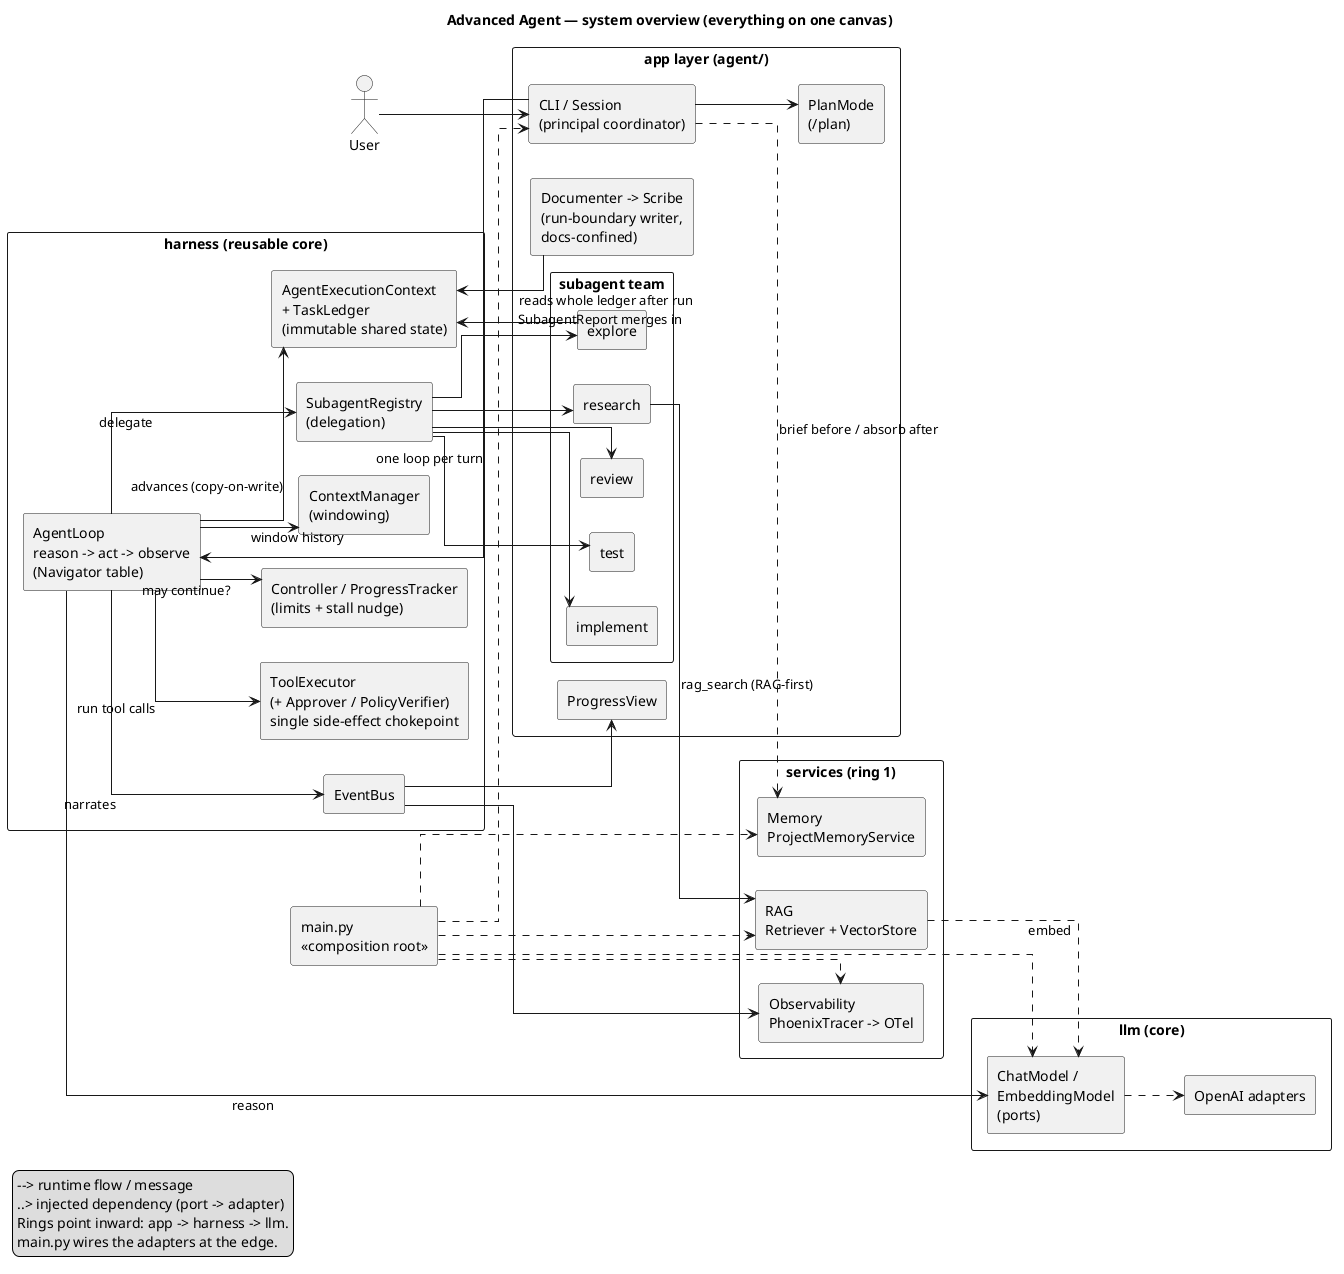

The diagram above was rendered by PlantUML. Its source (embedded in the PNG):
@startuml overview
title Advanced Agent — system overview (everything on one canvas)

skinparam linetype ortho
skinparam packageStyle rectangle
skinparam componentStyle rectangle
hide empty members
left to right direction

legend left
  --> runtime flow / message
  ..> injected dependency (port -> adapter)
  Rings point inward: app -> harness -> llm.
  main.py wires the adapters at the edge.
endlegend

actor User

component "main.py\n<<composition root>>" as Main

package "app layer (agent/)" {
        component "CLI / Session\n(principal coordinator)" as Session
        component "PlanMode\n(/plan)" as Plan
        package "subagent team" {
                component "explore" as Explore
                component "research" as Research
                component "implement" as Impl
                component "test" as Test
                component "review" as Review
        }
        component "Documenter -> Scribe\n(run-boundary writer,\ndocs-confined)" as Scribe
        component "ProgressView" as Progress
}

package "harness (reusable core)" {
        component "AgentLoop\nreason -> act -> observe\n(Navigator table)" as Loop
        component "AgentExecutionContext\n+ TaskLedger\n(immutable shared state)" as Ledger
        component "ToolExecutor\n(+ Approver / PolicyVerifier)\nsingle side-effect chokepoint" as Tools
        component "Controller / ProgressTracker\n(limits + stall nudge)" as Control
        component "ContextManager\n(windowing)" as Ctx
        component "EventBus" as Bus
        component "SubagentRegistry\n(delegation)" as Registry
}

package "services (ring 1)" {
        component "RAG\nRetriever + VectorStore" as RAG
        component "Memory\nProjectMemoryService" as Memory
        component "Observability\nPhoenixTracer -> OTel" as Obs
}

package "llm (core)" {
        component "ChatModel /\nEmbeddingModel\n(ports)" as LLM
        component "OpenAI adapters" as OpenAI
}

' --- composition root injects adapters ---
Main ..> Session
Main ..> LLM
Main ..> RAG
Main ..> Memory
Main ..> Obs

' --- interactive flow ---
User --> Session
Session --> Plan
Session --> Loop : one loop per turn
Loop --> LLM : reason
Loop --> Ledger : advances (copy-on-write)
Loop --> Control : may continue?
Loop --> Ctx : window history
Loop --> Tools : run tool calls
Loop --> Registry : delegate

Registry --> Explore
Registry --> Research
Registry --> Impl
Registry --> Test
Registry --> Review
Research --> RAG : rag_search (RAG-first)
Explore --> Ledger : SubagentReport merges in

' --- side channels ---
LLM ..> OpenAI
RAG ..> LLM : embed
Session ..> Memory : brief before / absorb after
Loop --> Bus : narrates
Bus --> Progress
Bus --> Obs
Scribe --> Ledger : reads whole ledger after run

@enduml